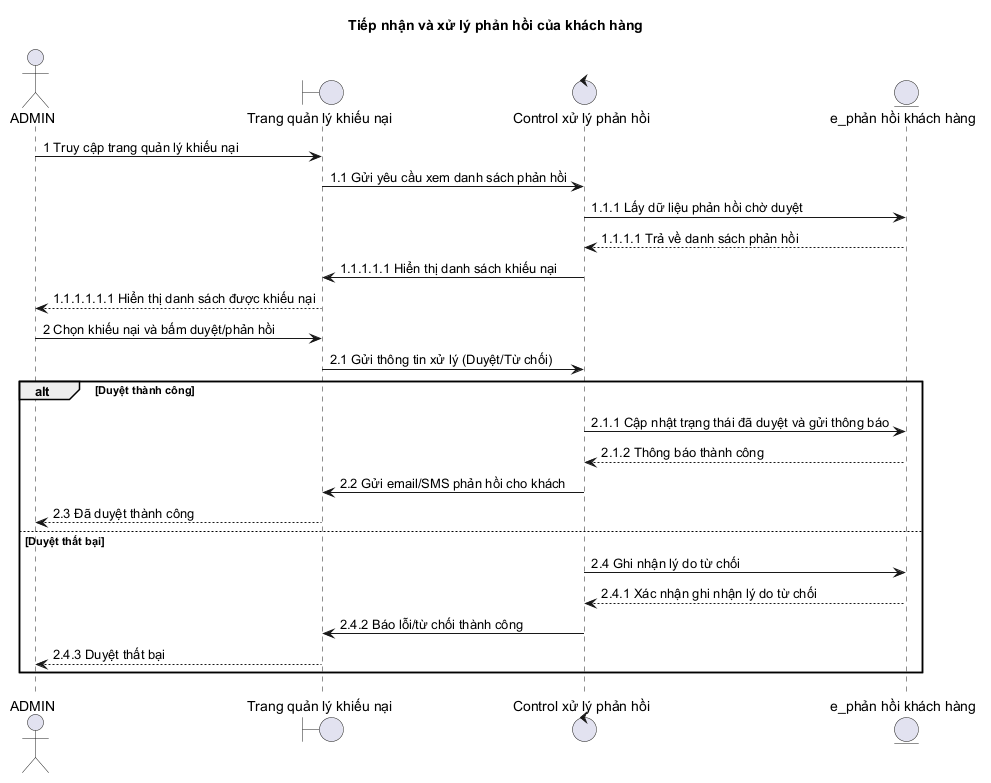

The diagram above was rendered by PlantUML. Its source (embedded in the PNG):
@startuml
title Tiếp nhận và xử lý phản hồi của khách hàng

actor ADMIN as Admin
boundary "Trang quản lý khiếu nại" as Boundary
control "Control xử lý phản hồi" as Control
entity "e_phản hồi khách hàng" as Entity

Admin -> Boundary: 1 Truy cập trang quản lý khiếu nại
Boundary -> Control: 1.1 Gửi yêu cầu xem danh sách phản hồi
Control -> Entity: 1.1.1 Lấy dữ liệu phản hồi chờ duyệt
Entity --> Control: 1.1.1.1 Trả về danh sách phản hồi
Control -> Boundary: 1.1.1.1.1 Hiển thị danh sách khiếu nại
Boundary --> Admin: 1.1.1.1.1.1 Hiển thị danh sách được khiếu nại

Admin -> Boundary: 2 Chọn khiếu nại và bấm duyệt/phản hồi
Boundary -> Control: 2.1 Gửi thông tin xử lý (Duyệt/Từ chối)

alt Duyệt thành công
  Control -> Entity: 2.1.1 Cập nhật trạng thái đã duyệt và gửi thông báo
  Entity --> Control: 2.1.2 Thông báo thành công
  Control -> Boundary: 2.2 Gửi email/SMS phản hồi cho khách
  Boundary --> Admin: 2.3 Đã duyệt thành công
else Duyệt thất bại
  Control -> Entity: 2.4 Ghi nhận lý do từ chối
  Entity --> Control: 2.4.1 Xác nhận ghi nhận lý do từ chối
  Control -> Boundary: 2.4.2 Báo lỗi/từ chối thành công
  Boundary --> Admin: 2.4.3 Duyệt thất bại
end
@enduml